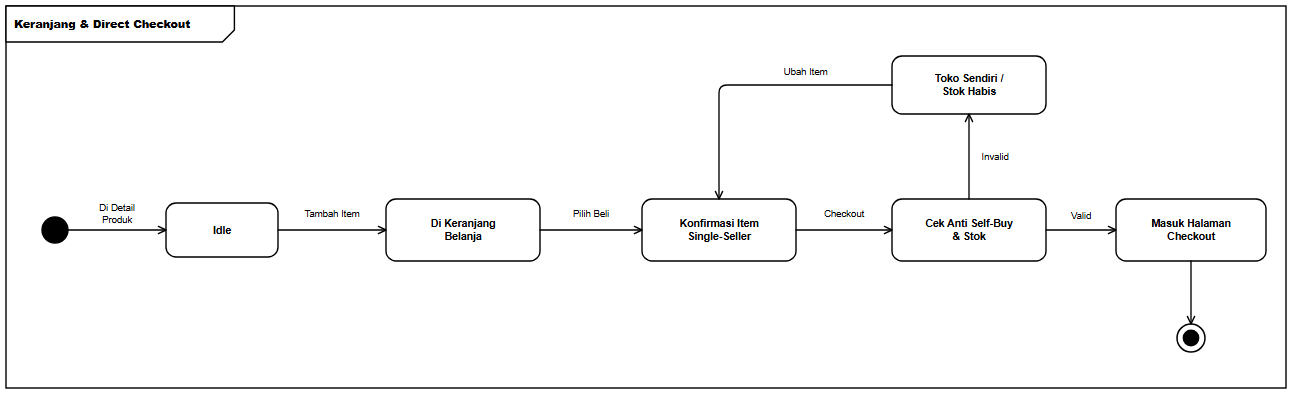

The diagram above was exported from draw.io. Its source (the exported page's mxGraphModel, read from the mxfile embedded in the PNG):
<mxGraphModel dx="1328" dy="430" grid="1" gridSize="10" guides="1" tooltips="1" connect="1" arrows="1" fold="1" page="1" pageScale="1" pageWidth="1328" pageHeight="430" background="#ffffff" math="0" shadow="0">
  <root>
    <mxCell id="0" />
    <mxCell id="1" parent="0" />
    <mxCell id="frame" value="&lt;b&gt;Keranjang &amp; Direct Checkout&lt;/b&gt;" style="shape=umlFrame;whiteSpace=wrap;html=1;width=228.4;height=36;boundedLbl=1;verticalAlign=top;align=left;fillColor=#ffffff;strokeColor=#000000;strokeWidth=1.4;fontFamily=Helvetica;fontSize=11;fontColor=#000000;" vertex="1" parent="1">
      <mxGeometry x="24" y="24" width="1280" height="382" as="geometry" />
    </mxCell>
    <mxCell id="init" value="" style="ellipse;html=1;aspect=fixed;fillColor=#000000;strokeColor=#000000;strokeWidth=1.4;" vertex="1" parent="1">
      <mxGeometry x="60" y="235" width="26" height="26" as="geometry" />
    </mxCell>
    <mxCell id="s_idle" value="&lt;b&gt;Idle&lt;/b&gt;" style="rounded=1;arcSize=20;whiteSpace=wrap;html=1;fillColor=#ffffff;strokeColor=#000000;strokeWidth=1.4;fontFamily=Helvetica;fontSize=10.5;fontColor=#000000;spacingLeft=6;spacingRight=6;" vertex="1" parent="1">
      <mxGeometry x="184" y="221" width="112" height="54" as="geometry" />
    </mxCell>
    <mxCell id="s_act1" value="&lt;b&gt;Di Keranjang&lt;br&gt;Belanja&lt;/b&gt;" style="rounded=1;arcSize=20;whiteSpace=wrap;html=1;fillColor=#ffffff;strokeColor=#000000;strokeWidth=1.4;fontFamily=Helvetica;fontSize=10.5;fontColor=#000000;spacingLeft=6;spacingRight=6;" vertex="1" parent="1">
      <mxGeometry x="404" y="217" width="154" height="62" as="geometry" />
    </mxCell>
    <mxCell id="s_act2" value="&lt;b&gt;Konfirmasi Item&lt;br&gt;Single-Seller&lt;/b&gt;" style="rounded=1;arcSize=20;whiteSpace=wrap;html=1;fillColor=#ffffff;strokeColor=#000000;strokeWidth=1.4;fontFamily=Helvetica;fontSize=10.5;fontColor=#000000;spacingLeft=6;spacingRight=6;" vertex="1" parent="1">
      <mxGeometry x="660" y="217" width="154" height="62" as="geometry" />
    </mxCell>
    <mxCell id="s_chk" value="&lt;b&gt;Cek Anti Self-Buy&lt;br&gt;&amp;amp; Stok&lt;/b&gt;" style="rounded=1;arcSize=20;whiteSpace=wrap;html=1;fillColor=#ffffff;strokeColor=#000000;strokeWidth=1.4;fontFamily=Helvetica;fontSize=10.5;fontColor=#000000;spacingLeft=6;spacingRight=6;" vertex="1" parent="1">
      <mxGeometry x="910" y="217" width="154" height="62" as="geometry" />
    </mxCell>
    <mxCell id="s_ok" value="&lt;b&gt;Masuk Halaman&lt;br&gt;Checkout&lt;/b&gt;" style="rounded=1;arcSize=20;whiteSpace=wrap;html=1;fillColor=#ffffff;strokeColor=#000000;strokeWidth=1.4;fontFamily=Helvetica;fontSize=10.5;fontColor=#000000;spacingLeft=6;spacingRight=6;" vertex="1" parent="1">
      <mxGeometry x="1134" y="217" width="150" height="62" as="geometry" />
    </mxCell>
    <mxCell id="s_fail" value="&lt;b&gt;Toko Sendiri /&lt;br&gt;Stok Habis&lt;/b&gt;" style="rounded=1;arcSize=20;whiteSpace=wrap;html=1;fillColor=#ffffff;strokeColor=#000000;strokeWidth=1.4;fontFamily=Helvetica;fontSize=10.5;fontColor=#000000;spacingLeft=6;spacingRight=6;" vertex="1" parent="1">
      <mxGeometry x="910" y="74" width="154" height="58" as="geometry" />
    </mxCell>
    <mxCell id="final" value="" style="ellipse;html=1;shape=endState;aspect=fixed;fillColor=#000000;strokeColor=#000000;strokeWidth=1.5;" vertex="1" parent="1">
      <mxGeometry x="1195" y="342" width="28" height="28" as="geometry" />
    </mxCell>
    <mxCell id="e1" value="Di Detail&lt;br&gt;Produk" style="edgeStyle=orthogonalEdgeStyle;rounded=1;arcSize=8;jumpStyle=arc;jumpSize=7;orthogonalLoop=1;jettySize=auto;html=1;endArrow=open;endFill=0;endSize=8;strokeColor=#000000;strokeWidth=1.35;fontFamily=Helvetica;fontSize=9.5;fontColor=#000000;labelBackgroundColor=#ffffff;exitX=1;exitY=0.5;exitDx=0;exitDy=0;exitPerimeter=0;entryX=0;entryY=0.5;entryDx=0;entryDy=0;entryPerimeter=0;" edge="1" parent="1" source="init" target="s_idle">
      <mxGeometry relative="1" as="geometry">
        <mxPoint y="-16" as="offset" />
      </mxGeometry>
    </mxCell>
    <mxCell id="e2" value="Tambah Item" style="edgeStyle=orthogonalEdgeStyle;rounded=1;arcSize=8;jumpStyle=arc;jumpSize=7;orthogonalLoop=1;jettySize=auto;html=1;endArrow=open;endFill=0;endSize=8;strokeColor=#000000;strokeWidth=1.35;fontFamily=Helvetica;fontSize=9.5;fontColor=#000000;labelBackgroundColor=#ffffff;exitX=1;exitY=0.5;exitDx=0;exitDy=0;exitPerimeter=0;entryX=0;entryY=0.5;entryDx=0;entryDy=0;entryPerimeter=0;" edge="1" parent="1" source="s_idle" target="s_act1">
      <mxGeometry relative="1" as="geometry">
        <mxPoint y="-16" as="offset" />
      </mxGeometry>
    </mxCell>
    <mxCell id="e3" value="Pilih Beli" style="edgeStyle=orthogonalEdgeStyle;rounded=1;arcSize=8;jumpStyle=arc;jumpSize=7;orthogonalLoop=1;jettySize=auto;html=1;endArrow=open;endFill=0;endSize=8;strokeColor=#000000;strokeWidth=1.35;fontFamily=Helvetica;fontSize=9.5;fontColor=#000000;labelBackgroundColor=#ffffff;exitX=1;exitY=0.5;exitDx=0;exitDy=0;exitPerimeter=0;entryX=0;entryY=0.5;entryDx=0;entryDy=0;entryPerimeter=0;" edge="1" parent="1" source="s_act1" target="s_act2">
      <mxGeometry relative="1" as="geometry">
        <mxPoint y="-16" as="offset" />
      </mxGeometry>
    </mxCell>
    <mxCell id="e4" value="Checkout" style="edgeStyle=orthogonalEdgeStyle;rounded=1;arcSize=8;jumpStyle=arc;jumpSize=7;orthogonalLoop=1;jettySize=auto;html=1;endArrow=open;endFill=0;endSize=8;strokeColor=#000000;strokeWidth=1.35;fontFamily=Helvetica;fontSize=9.5;fontColor=#000000;labelBackgroundColor=#ffffff;exitX=1;exitY=0.5;exitDx=0;exitDy=0;exitPerimeter=0;entryX=0;entryY=0.5;entryDx=0;entryDy=0;entryPerimeter=0;" edge="1" parent="1" source="s_act2" target="s_chk">
      <mxGeometry relative="1" as="geometry">
        <mxPoint y="-16" as="offset" />
      </mxGeometry>
    </mxCell>
    <mxCell id="e5" value="Valid" style="edgeStyle=orthogonalEdgeStyle;rounded=1;arcSize=8;jumpStyle=arc;jumpSize=7;orthogonalLoop=1;jettySize=auto;html=1;endArrow=open;endFill=0;endSize=8;strokeColor=#000000;strokeWidth=1.35;fontFamily=Helvetica;fontSize=9.5;fontColor=#000000;labelBackgroundColor=#ffffff;exitX=1;exitY=0.5;exitDx=0;exitDy=0;exitPerimeter=0;entryX=0;entryY=0.5;entryDx=0;entryDy=0;entryPerimeter=0;" edge="1" parent="1" source="s_chk" target="s_ok">
      <mxGeometry relative="1" as="geometry">
        <mxPoint y="-14" as="offset" />
      </mxGeometry>
    </mxCell>
    <mxCell id="e6" value="" style="edgeStyle=orthogonalEdgeStyle;rounded=1;arcSize=8;jumpStyle=arc;jumpSize=7;orthogonalLoop=1;jettySize=auto;html=1;endArrow=open;endFill=0;endSize=8;strokeColor=#000000;strokeWidth=1.35;fontFamily=Helvetica;fontSize=9.5;fontColor=#000000;labelBackgroundColor=#ffffff;exitX=0.5;exitY=1;exitDx=0;exitDy=0;exitPerimeter=0;entryX=0.5;entryY=0;entryDx=0;entryDy=0;entryPerimeter=0;" edge="1" parent="1" source="s_ok" target="final">
      <mxGeometry relative="1" as="geometry" />
    </mxCell>
    <mxCell id="e7" value="Invalid" style="edgeStyle=orthogonalEdgeStyle;rounded=1;arcSize=8;jumpStyle=arc;jumpSize=7;orthogonalLoop=1;jettySize=auto;html=1;endArrow=open;endFill=0;endSize=8;strokeColor=#000000;strokeWidth=1.35;fontFamily=Helvetica;fontSize=9.5;fontColor=#000000;labelBackgroundColor=#ffffff;exitX=0.5;exitY=0;exitDx=0;exitDy=0;exitPerimeter=0;entryX=0.5;entryY=1;entryDx=0;entryDy=0;entryPerimeter=0;" edge="1" parent="1" source="s_chk" target="s_fail">
      <mxGeometry relative="1" as="geometry">
        <mxPoint x="26" as="offset" />
      </mxGeometry>
    </mxCell>
    <mxCell id="e8" value="Ubah Item" style="edgeStyle=orthogonalEdgeStyle;rounded=1;arcSize=8;jumpStyle=arc;jumpSize=7;orthogonalLoop=1;jettySize=auto;html=1;endArrow=open;endFill=0;endSize=8;strokeColor=#000000;strokeWidth=1.35;fontFamily=Helvetica;fontSize=9.5;fontColor=#000000;labelBackgroundColor=#ffffff;exitX=0;exitY=0.5;exitDx=0;exitDy=0;exitPerimeter=0;entryX=0.5;entryY=0;entryDx=0;entryDy=0;entryPerimeter=0;" edge="1" parent="1" source="s_fail" target="s_act2">
      <mxGeometry x="-0.3972" relative="1" as="geometry">
        <Array as="points">
          <mxPoint x="737" y="103" />
        </Array>
        <mxPoint y="-13" as="offset" />
      </mxGeometry>
    </mxCell>
  </root>
</mxGraphModel>